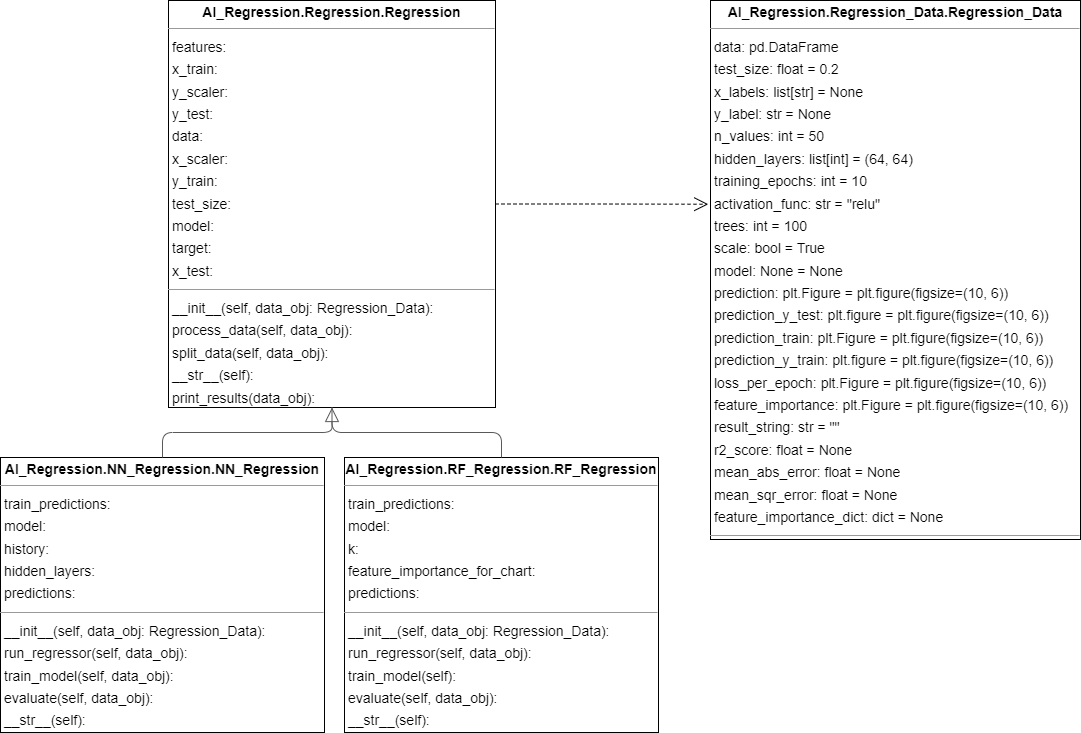

The diagram above was exported from draw.io. Its source (the exported page's mxGraphModel, read from the mxfile embedded in the PNG):
<mxGraphModel dx="1130" dy="695" grid="1" gridSize="10" guides="1" tooltips="1" connect="1" arrows="1" fold="1" page="0" pageScale="1" pageWidth="2336" pageHeight="1654" background="none" math="0" shadow="0">
  <root>
    <mxCell id="0" />
    <mxCell id="1" parent="0" />
    <mxCell id="node2" value="&lt;p style=&quot;margin:0px;margin-top:4px;text-align:center;&quot;&gt;&lt;b&gt;AI_Regression.NN_Regression.NN_Regression&lt;/b&gt;&lt;/p&gt;&lt;hr size=&quot;1&quot;/&gt;&lt;p style=&quot;margin:0 0 0 4px;line-height:1.6;&quot;&gt; train_predictions: &lt;br/&gt; model: &lt;br/&gt; history: &lt;br/&gt; hidden_layers: &lt;br/&gt; predictions: &lt;/p&gt;&lt;hr size=&quot;1&quot;/&gt;&lt;p style=&quot;margin:0 0 0 4px;line-height:1.6;&quot;&gt; __init__(self, data_obj: Regression_Data): &lt;br/&gt; run_regressor(self, data_obj): &lt;br/&gt; train_model(self, data_obj): &lt;br/&gt; evaluate(self, data_obj): &lt;br/&gt; __str__(self): &lt;br/&gt; plot(self, data_obj): &lt;/p&gt;" style="verticalAlign=top;align=left;overflow=fill;fontSize=14;fontFamily=Helvetica;html=1;rounded=0;shadow=0;comic=0;labelBackgroundColor=none;strokeWidth=1;" parent="1" vertex="1">
      <mxGeometry x="-170" y="1053" width="324" height="275" as="geometry" />
    </mxCell>
    <mxCell id="node1" value="&lt;p style=&quot;margin:0px;margin-top:4px;text-align:center;&quot;&gt;&lt;b&gt;AI_Regression.RF_Regression.RF_Regression&lt;/b&gt;&lt;/p&gt;&lt;hr size=&quot;1&quot;/&gt;&lt;p style=&quot;margin:0 0 0 4px;line-height:1.6;&quot;&gt; train_predictions: &lt;br/&gt; model: &lt;br/&gt; k: &lt;br/&gt; feature_importance_for_chart: &lt;br/&gt; predictions: &lt;/p&gt;&lt;hr size=&quot;1&quot;/&gt;&lt;p style=&quot;margin:0 0 0 4px;line-height:1.6;&quot;&gt; __init__(self, data_obj: Regression_Data): &lt;br/&gt; run_regressor(self, data_obj): &lt;br/&gt; train_model(self): &lt;br/&gt; evaluate(self, data_obj): &lt;br/&gt; __str__(self): &lt;br/&gt; plot(self, data_obj): &lt;/p&gt;" style="verticalAlign=top;align=left;overflow=fill;fontSize=14;fontFamily=Helvetica;html=1;rounded=0;shadow=0;comic=0;labelBackgroundColor=none;strokeWidth=1;" parent="1" vertex="1">
      <mxGeometry x="174" y="1053" width="314" height="275" as="geometry" />
    </mxCell>
    <mxCell id="AxL8TqPd7B6kWzIY1CEG-1" style="edgeStyle=orthogonalEdgeStyle;rounded=0;orthogonalLoop=1;jettySize=auto;html=1;exitX=1;exitY=0.5;exitDx=0;exitDy=0;entryX=-0.006;entryY=0.378;entryDx=0;entryDy=0;startArrow=none;startFill=0;endArrow=open;endFill=0;endSize=12;entryPerimeter=0;dashed=1;" edge="1" parent="1" source="node3" target="node0">
      <mxGeometry relative="1" as="geometry" />
    </mxCell>
    <mxCell id="node3" value="&lt;p style=&quot;margin:0px;margin-top:4px;text-align:center;&quot;&gt;&lt;b&gt;AI_Regression.Regression.Regression&lt;/b&gt;&lt;/p&gt;&lt;hr size=&quot;1&quot;/&gt;&lt;p style=&quot;margin:0 0 0 4px;line-height:1.6;&quot;&gt; features: &lt;br/&gt; x_train: &lt;br/&gt; y_scaler: &lt;br/&gt; y_test: &lt;br/&gt; data: &lt;br/&gt; x_scaler: &lt;br/&gt; y_train: &lt;br/&gt; test_size: &lt;br/&gt; model: &lt;br/&gt; target: &lt;br/&gt; x_test: &lt;/p&gt;&lt;hr size=&quot;1&quot;/&gt;&lt;p style=&quot;margin:0 0 0 4px;line-height:1.6;&quot;&gt; __init__(self, data_obj: Regression_Data): &lt;br/&gt; process_data(self, data_obj): &lt;br/&gt; split_data(self, data_obj): &lt;br/&gt; __str__(self): &lt;br/&gt; print_results(data_obj): &lt;br/&gt; plot_predictions(y_scaler, y_test, predictions, data_obj, train_test): &lt;/p&gt;" style="verticalAlign=top;align=left;overflow=fill;fontSize=14;fontFamily=Helvetica;html=1;rounded=0;shadow=0;comic=0;labelBackgroundColor=none;strokeWidth=1;" parent="1" vertex="1">
      <mxGeometry x="-2" y="596" width="327" height="407" as="geometry" />
    </mxCell>
    <mxCell id="node0" value="&lt;p style=&quot;margin:0px;margin-top:4px;text-align:center;&quot;&gt;&lt;b&gt;AI_Regression.Regression_Data.Regression_Data&lt;/b&gt;&lt;/p&gt;&lt;hr size=&quot;1&quot;&gt;&lt;p style=&quot;margin:0 0 0 4px;line-height:1.6;&quot;&gt;data: pd.DataFrame&lt;/p&gt;&lt;p style=&quot;margin:0 0 0 4px;line-height:1.6;&quot;&gt;test_size: float = 0.2&lt;/p&gt;&lt;p style=&quot;margin:0 0 0 4px;line-height:1.6;&quot;&gt;x_labels: list[str] = None&lt;/p&gt;&lt;p style=&quot;margin:0 0 0 4px;line-height:1.6;&quot;&gt;y_label: str = None&lt;/p&gt;&lt;p style=&quot;margin:0 0 0 4px;line-height:1.6;&quot;&gt;n_values: int = 50&lt;/p&gt;&lt;p style=&quot;margin:0 0 0 4px;line-height:1.6;&quot;&gt;hidden_layers: list[int] = (64, 64)&lt;/p&gt;&lt;p style=&quot;margin:0 0 0 4px;line-height:1.6;&quot;&gt;training_epochs: int = 10&lt;/p&gt;&lt;p style=&quot;margin:0 0 0 4px;line-height:1.6;&quot;&gt;activation_func: str = &quot;relu&quot;&lt;/p&gt;&lt;p style=&quot;margin:0 0 0 4px;line-height:1.6;&quot;&gt;trees: int = 100&lt;/p&gt;&lt;p style=&quot;margin:0 0 0 4px;line-height:1.6;&quot;&gt;scale: bool = True&lt;/p&gt;&lt;p style=&quot;margin:0 0 0 4px;line-height:1.6;&quot;&gt;model: None = None&lt;/p&gt;&lt;p style=&quot;margin:0 0 0 4px;line-height:1.6;&quot;&gt;prediction: plt.Figure = plt.figure(figsize=(10, 6))&lt;/p&gt;&lt;p style=&quot;margin:0 0 0 4px;line-height:1.6;&quot;&gt;prediction_y_test: plt.figure = plt.figure(figsize=(10, 6))&lt;/p&gt;&lt;p style=&quot;margin:0 0 0 4px;line-height:1.6;&quot;&gt;prediction_train: plt.Figure = plt.figure(figsize=(10, 6))&lt;/p&gt;&lt;p style=&quot;margin:0 0 0 4px;line-height:1.6;&quot;&gt;prediction_y_train: plt.figure = plt.figure(figsize=(10, 6))&lt;/p&gt;&lt;p style=&quot;margin:0 0 0 4px;line-height:1.6;&quot;&gt;loss_per_epoch: plt.Figure = plt.figure(figsize=(10, 6))&lt;/p&gt;&lt;p style=&quot;margin:0 0 0 4px;line-height:1.6;&quot;&gt;feature_importance: plt.Figure = plt.figure(figsize=(10, 6))&lt;/p&gt;&lt;p style=&quot;margin:0 0 0 4px;line-height:1.6;&quot;&gt;result_string: str = &quot;&quot;&lt;/p&gt;&lt;p style=&quot;margin:0 0 0 4px;line-height:1.6;&quot;&gt;r2_score: float = None&lt;/p&gt;&lt;p style=&quot;margin:0 0 0 4px;line-height:1.6;&quot;&gt;mean_abs_error: float = None&lt;/p&gt;&lt;p style=&quot;margin:0 0 0 4px;line-height:1.6;&quot;&gt;mean_sqr_error: float = None&lt;/p&gt;&lt;p style=&quot;margin:0 0 0 4px;line-height:1.6;&quot;&gt;feature_importance_dict: dict = None&lt;/p&gt;&lt;hr size=&quot;1&quot;&gt;&lt;p style=&quot;margin:0 0 0 4px;line-height:1.6;&quot;&gt; __str__(self): &lt;/p&gt;" style="verticalAlign=top;align=left;overflow=fill;fontSize=14;fontFamily=Helvetica;html=1;rounded=0;shadow=0;comic=0;labelBackgroundColor=none;strokeWidth=1;" parent="1" vertex="1">
      <mxGeometry x="540" y="596" width="370" height="539" as="geometry" />
    </mxCell>
    <mxCell id="edge0" value="" style="html=1;rounded=1;edgeStyle=orthogonalEdgeStyle;dashed=0;startArrow=none;startSize=12;endArrow=block;strokeColor=#595959;exitX=0.500;exitY=0.000;exitDx=0;exitDy=0;entryX=0.500;entryY=1.000;entryDx=0;entryDy=0;startFill=0;endFill=0;endSize=12;" parent="1" source="node2" target="node3" edge="1">
      <mxGeometry width="50" height="50" relative="1" as="geometry">
        <Array as="points">
          <mxPoint x="-8" y="1028" />
          <mxPoint x="162" y="1028" />
        </Array>
      </mxGeometry>
    </mxCell>
    <mxCell id="edge1" value="" style="html=1;rounded=1;edgeStyle=orthogonalEdgeStyle;dashed=0;startArrow=none;startSize=12;endArrow=none;strokeColor=#595959;exitX=0.500;exitY=0.000;exitDx=0;exitDy=0;entryX=0.500;entryY=1.000;entryDx=0;entryDy=0;startFill=0;" parent="1" source="node1" target="node3" edge="1">
      <mxGeometry width="50" height="50" relative="1" as="geometry">
        <Array as="points">
          <mxPoint x="331" y="1028" />
          <mxPoint x="162" y="1028" />
        </Array>
      </mxGeometry>
    </mxCell>
  </root>
</mxGraphModel>